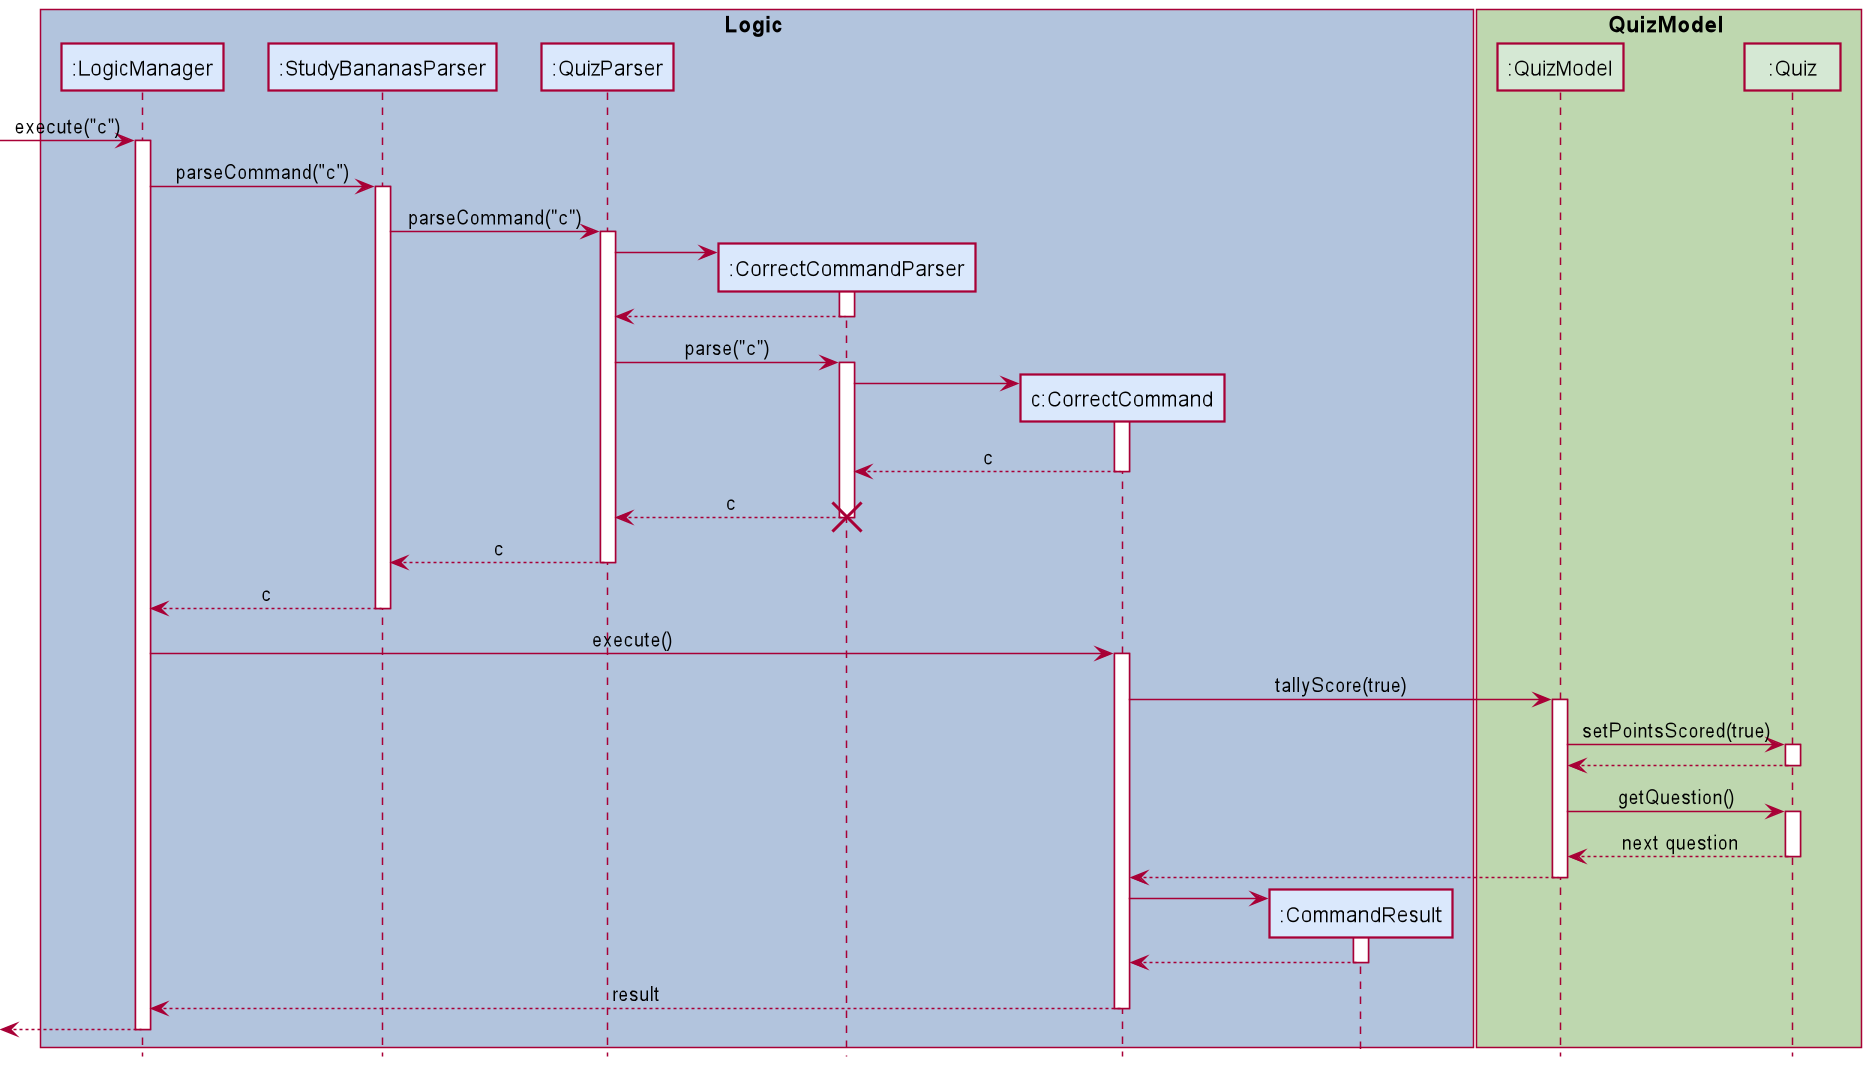

The diagram above was rendered by PlantUML. Its source (embedded in the PNG):
@startuml
!include style.puml

box Logic LOGIC_COLOR_T1
participant ":LogicManager" as LogicManager LOGIC_COLOR
participant ":StudyBananasParser" as StudyBananasParser LOGIC_COLOR
participant ":QuizParser" as QuizParser LOGIC_COLOR
participant ":CorrectCommandParser" as CorrectCommandParser LOGIC_COLOR
participant "c:CorrectCommand" as CorrectCommand LOGIC_COLOR
participant ":CommandResult" as CommandResult LOGIC_COLOR
end box

box QuizModel MODEL_COLOR_T1
participant ":QuizModel" as QuizModel MODEL_COLOR
participant ":Quiz" as Quiz MODEL_COLOR
end box

[-> LogicManager : execute("c")
activate LogicManager

LogicManager -> StudyBananasParser : parseCommand("c")
activate StudyBananasParser

StudyBananasParser -> QuizParser : parseCommand("c")
activate QuizParser

create CorrectCommandParser
QuizParser -> CorrectCommandParser
activate CorrectCommandParser

CorrectCommandParser --> QuizParser
deactivate CorrectCommandParser

QuizParser -> CorrectCommandParser : parse("c")
activate CorrectCommandParser

create CorrectCommand
CorrectCommandParser -> CorrectCommand
activate CorrectCommand

CorrectCommand --> CorrectCommandParser : c
deactivate CorrectCommand

CorrectCommandParser --> QuizParser : c
deactivate CorrectCommandParser
destroy CorrectCommandParser

QuizParser --> StudyBananasParser : c
deactivate QuizParser

StudyBananasParser --> LogicManager : c
deactivate StudyBananasParser

LogicManager -> CorrectCommand : execute()
activate CorrectCommand

CorrectCommand -> QuizModel : tallyScore(true)
activate QuizModel

QuizModel -> Quiz : setPointsScored(true)
activate Quiz

Quiz --> QuizModel
deactivate Quiz

QuizModel -> Quiz : getQuestion()
activate Quiz

Quiz --> QuizModel : next question
deactivate Quiz

QuizModel --> CorrectCommand
deactivate QuizModel

create CommandResult
CorrectCommand -> CommandResult
activate CommandResult

CommandResult --> CorrectCommand
deactivate CommandResult

CorrectCommand --> LogicManager : result
deactivate CorrectCommand

[<--LogicManager
deactivate LogicManager
@enduml